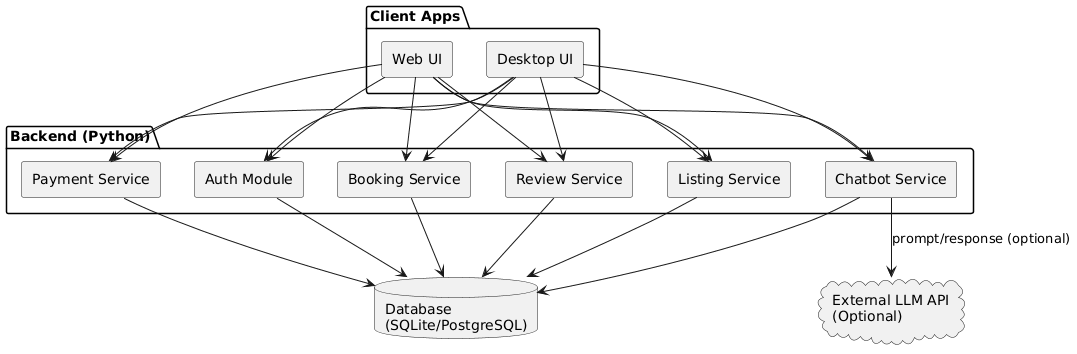

The diagram above was rendered by PlantUML. Its source (embedded in the PNG):
@startuml
skinparam componentStyle rectangle
skinparam shadowing false

package "Client Apps" {
  [Web UI] as Web
  [Desktop UI] as Desktop
}

package "Backend (Python)" {
  [Auth Module] as Auth
  [Listing Service] as Listing
  [Booking Service] as Booking
  [Payment Service] as Payment
  [Review Service] as Review
  [Chatbot Service] as Chatbot
}

database "Database\n(SQLite/PostgreSQL)" as DB
cloud "External LLM API\n(Optional)" as LLM

Web --> Auth
Web --> Listing
Web --> Booking
Web --> Payment
Web --> Review
Web --> Chatbot

Desktop --> Auth
Desktop --> Listing
Desktop --> Booking
Desktop --> Payment
Desktop --> Review
Desktop --> Chatbot

Auth --> DB
Listing --> DB
Booking --> DB
Payment --> DB
Review --> DB
Chatbot --> DB

Chatbot --> LLM : prompt/response (optional)
@enduml